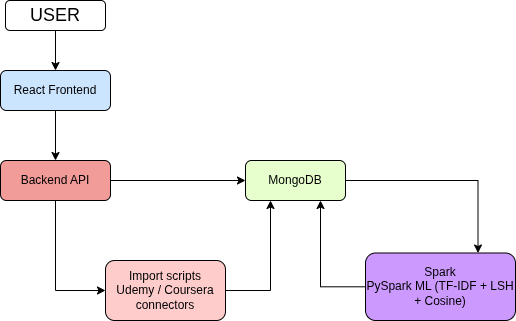

The diagram above was exported from draw.io. Its source (the exported page's mxGraphModel, read from the mxfile embedded in the PNG):
<mxGraphModel dx="684" dy="671" grid="1" gridSize="10" guides="1" tooltips="1" connect="1" arrows="1" fold="1" page="1" pageScale="1" pageWidth="827" pageHeight="1169" math="0" shadow="0">
  <root>
    <mxCell id="0" />
    <mxCell id="1" parent="0" />
    <mxCell id="b8Wn_Lp-cwNYP54hUcjR-8" edge="1" parent="1" source="b8Wn_Lp-cwNYP54hUcjR-1" style="edgeStyle=orthogonalEdgeStyle;rounded=0;orthogonalLoop=1;jettySize=auto;html=1;exitX=0.5;exitY=1;exitDx=0;exitDy=0;entryX=0.5;entryY=0;entryDx=0;entryDy=0;" target="b8Wn_Lp-cwNYP54hUcjR-2">
      <mxGeometry relative="1" as="geometry" />
    </mxCell>
    <mxCell id="b8Wn_Lp-cwNYP54hUcjR-1" parent="1" style="rounded=1;whiteSpace=wrap;html=1;" value="&lt;font style=&quot;font-size: 18px;&quot;&gt;USER&lt;/font&gt;" vertex="1">
      <mxGeometry height="30" width="100" x="270" y="90" as="geometry" />
    </mxCell>
    <mxCell id="b8Wn_Lp-cwNYP54hUcjR-9" edge="1" parent="1" source="b8Wn_Lp-cwNYP54hUcjR-2" style="edgeStyle=orthogonalEdgeStyle;rounded=0;orthogonalLoop=1;jettySize=auto;html=1;entryX=0.5;entryY=0;entryDx=0;entryDy=0;" target="b8Wn_Lp-cwNYP54hUcjR-7">
      <mxGeometry relative="1" as="geometry" />
    </mxCell>
    <mxCell id="b8Wn_Lp-cwNYP54hUcjR-2" parent="1" style="rounded=1;whiteSpace=wrap;html=1;fillColor=#CCE5FF;" value="React Frontend" vertex="1">
      <mxGeometry height="40" width="110" x="265" y="160" as="geometry" />
    </mxCell>
    <mxCell id="b8Wn_Lp-cwNYP54hUcjR-13" edge="1" parent="1" source="b8Wn_Lp-cwNYP54hUcjR-3" style="edgeStyle=orthogonalEdgeStyle;rounded=0;orthogonalLoop=1;jettySize=auto;html=1;exitX=1;exitY=0.5;exitDx=0;exitDy=0;entryX=0.25;entryY=1;entryDx=0;entryDy=0;" target="b8Wn_Lp-cwNYP54hUcjR-4">
      <mxGeometry relative="1" as="geometry" />
    </mxCell>
    <mxCell id="b8Wn_Lp-cwNYP54hUcjR-3" parent="1" style="rounded=1;whiteSpace=wrap;html=1;fillColor=#FFCCCC;" value="Import scripts&lt;div&gt;Udemy / Coursera connectors&lt;/div&gt;" vertex="1">
      <mxGeometry height="60" width="120" x="370" y="350" as="geometry" />
    </mxCell>
    <mxCell id="b8Wn_Lp-cwNYP54hUcjR-16" edge="1" parent="1" source="b8Wn_Lp-cwNYP54hUcjR-4" style="edgeStyle=orthogonalEdgeStyle;rounded=0;orthogonalLoop=1;jettySize=auto;html=1;exitX=1;exitY=0.5;exitDx=0;exitDy=0;entryX=0.75;entryY=0;entryDx=0;entryDy=0;" target="b8Wn_Lp-cwNYP54hUcjR-6">
      <mxGeometry relative="1" as="geometry" />
    </mxCell>
    <mxCell id="b8Wn_Lp-cwNYP54hUcjR-4" parent="1" style="rounded=1;whiteSpace=wrap;html=1;fillColor=#E6FFCC;" value="MongoDB" vertex="1">
      <mxGeometry height="40" width="100" x="510" y="250" as="geometry" />
    </mxCell>
    <mxCell id="b8Wn_Lp-cwNYP54hUcjR-15" edge="1" parent="1" source="b8Wn_Lp-cwNYP54hUcjR-6" style="edgeStyle=orthogonalEdgeStyle;rounded=0;orthogonalLoop=1;jettySize=auto;html=1;entryX=0.75;entryY=1;entryDx=0;entryDy=0;" target="b8Wn_Lp-cwNYP54hUcjR-4">
      <mxGeometry relative="1" as="geometry" />
    </mxCell>
    <mxCell id="b8Wn_Lp-cwNYP54hUcjR-6" parent="1" style="rounded=1;whiteSpace=wrap;html=1;fillColor=#CC99FF;" value="Spark&lt;div&gt;PySpark ML (TF-IDF + LSH + Cosine)&lt;/div&gt;" vertex="1">
      <mxGeometry height="67.5" width="150" x="630" y="342.5" as="geometry" />
    </mxCell>
    <mxCell id="b8Wn_Lp-cwNYP54hUcjR-10" edge="1" parent="1" source="b8Wn_Lp-cwNYP54hUcjR-7" style="edgeStyle=orthogonalEdgeStyle;rounded=0;orthogonalLoop=1;jettySize=auto;html=1;entryX=0;entryY=0.5;entryDx=0;entryDy=0;" target="b8Wn_Lp-cwNYP54hUcjR-4">
      <mxGeometry relative="1" as="geometry" />
    </mxCell>
    <mxCell id="b8Wn_Lp-cwNYP54hUcjR-17" edge="1" parent="1" source="b8Wn_Lp-cwNYP54hUcjR-7" style="edgeStyle=orthogonalEdgeStyle;rounded=0;orthogonalLoop=1;jettySize=auto;html=1;exitX=0.5;exitY=1;exitDx=0;exitDy=0;entryX=0;entryY=0.5;entryDx=0;entryDy=0;" target="b8Wn_Lp-cwNYP54hUcjR-3">
      <mxGeometry relative="1" as="geometry" />
    </mxCell>
    <mxCell id="b8Wn_Lp-cwNYP54hUcjR-7" parent="1" style="rounded=1;whiteSpace=wrap;html=1;fillColor=#F19C99;" value="Backend API" vertex="1">
      <mxGeometry height="40" width="110" x="265" y="250" as="geometry" />
    </mxCell>
  </root>
</mxGraphModel>